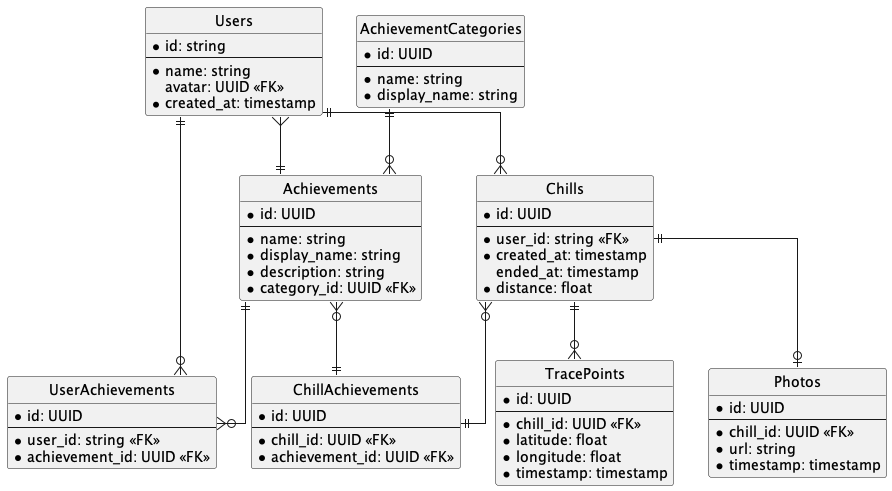

The diagram above was rendered by PlantUML. Its source (embedded in the PNG):
@startuml er_diagram

' hide the spot
hide circle

' avoid problems with angled crows feed
skinparam linetype ortho

entity "Users" {
  * id: string
  --
  * name: string
  avatar: UUID <<FK>>
  * created_at: timestamp
}

entity "AchievementCategories" {
  * id: UUID
  --
  * name: string
  * display_name: string
}

entity "Achievements" {
  * id: UUID
  --
  *name: string
  *display_name: string
  *description: string
  *category_id: UUID <<FK>>
}

entity "UserAchievements" {
  * id: UUID
  --
  * user_id: string <<FK>>
  * achievement_id: UUID <<FK>>
}

entity "Chills" {
  * id: UUID
  --
  * user_id: string <<FK>>
  * created_at: timestamp
  ended_at: timestamp
  * distance: float
}

entity "ChillAchievements" {
  * id: UUID
  --
  * chill_id: UUID <<FK>>
  * achievement_id: UUID <<FK>>
}

entity "TracePoints" {
  * id: UUID
  --
  * chill_id: UUID <<FK>>
  * latitude: float
  * longitude: float
  * timestamp: timestamp
}

entity "Photos" {
  * id: UUID
  --
  * chill_id: UUID <<FK>>
  * url: string
  * timestamp: timestamp
}

Users ||--o{ UserAchievements
Achievements ||--o{ UserAchievements
Users ||--o{ Chills
Chills ||--o{ TracePoints
Chills ||--o| Photos
AchievementCategories ||--o{ Achievements
Users }--|| Achievements
Achievements }o--|| ChillAchievements
Chills }o--|| ChillAchievements

@endumlhttps